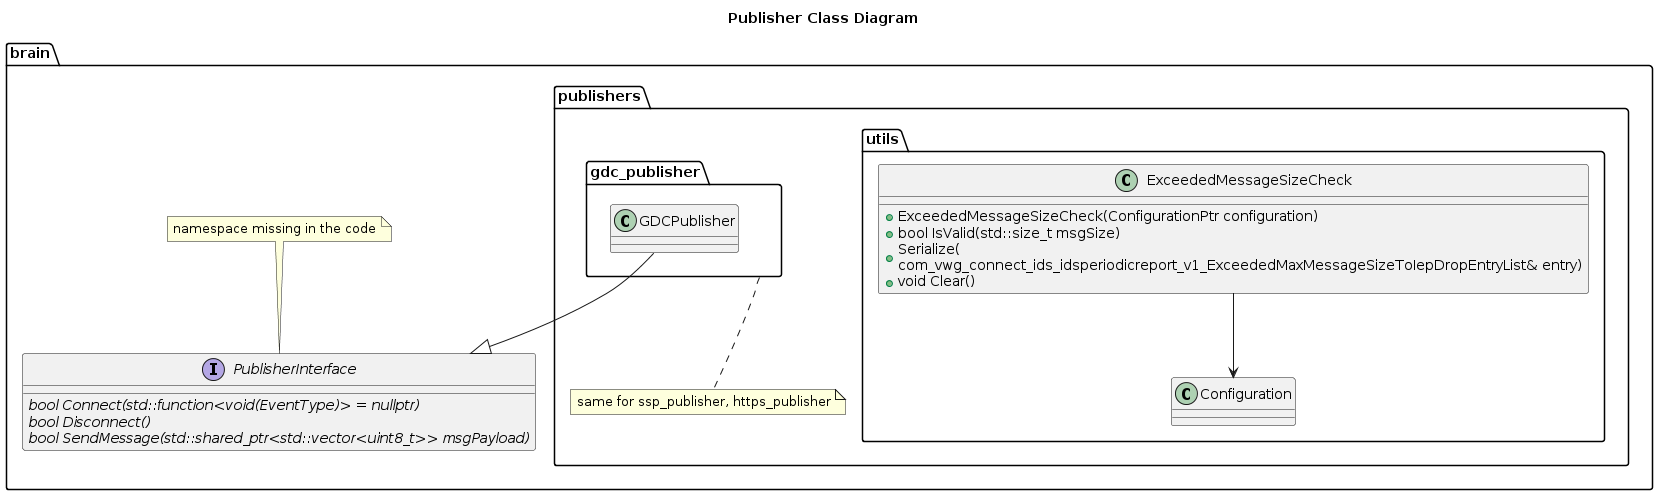

The diagram above was rendered by PlantUML. Its source (embedded in the PNG):
@startuml classDiagramPublisher
title Publisher Class Diagram
package brain
{
    interface PublisherInterface 
    {
        {abstract} bool Connect(std::function<void(EventType)> = nullptr)
        {abstract} bool Disconnect()
        {abstract} bool SendMessage(std::shared_ptr<std::vector<uint8_t>> msgPayload)
    }
    note top of PublisherInterface
    namespace missing in the code
    end note
    package publishers
    {
        package gdc_publisher
        {
           class GDCPublisher
           GDCPublisher --|> PublisherInterface
        }
        note bottom of gdc_publisher
        same for ssp_publisher, https_publisher
        end note

        package utils
        {
            class ExceededMessageSizeCheck
            {
                + ExceededMessageSizeCheck(ConfigurationPtr configuration)
                + bool IsValid(std::size_t msgSize)
                + Serialize(\ncom_vwg_connect_ids_idsperiodicreport_v1_ExceededMaxMessageSizeToIepDropEntryList& entry) 
                + void Clear()
            }
            ExceededMessageSizeCheck --> Configuration
        }

    }
}
@enduml